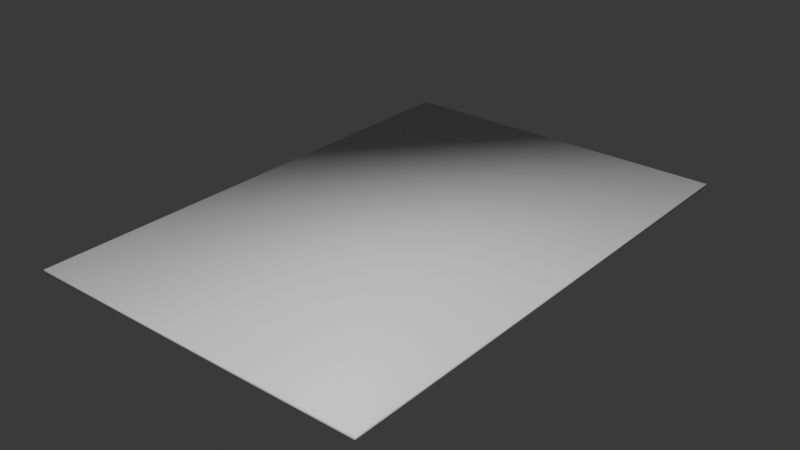 # Source: underground_vault.blend  (saved by Blender 5.2.45; exported with 4.5.12 LTS)
import bpy
from mathutils import Matrix  # noqa: F401  (used for matrix-valued properties, if any)

bpy.ops.wm.read_factory_settings(use_empty=True)
scene = bpy.context.scene
scene.name = 'Scene'

# ---- materials (node trees are filled in below, after node groups)
mat_plaster_vault = bpy.data.materials.new('plaster_vault')
mat_plaster_vault.diffuse_color = (0.5, 0.5, 0.5, 1.0)

# ---- material node trees
mat_plaster_vault.use_nodes = True; mat_plaster_vault.node_tree.nodes.clear()
_N = mat_plaster_vault.node_tree.nodes; _L = mat_plaster_vault.node_tree.links
n0 = _N.new('ShaderNodeBsdfPrincipled'); n0.name = 'Principled BSDF'; n0.location = (-200, 100)
n0.inputs[10].default_value = 0.005
n1 = _N.new('ShaderNodeOutputMaterial'); n1.name = 'Material Output'; n1.location = (200, 100)
_L.new(n0.outputs[0], n1.inputs[0])
n1.is_active_output = True

# ---- world
world_lab = bpy.data.worlds.new('lab'); scene.world = world_lab
world_lab.use_nodes = True; world_lab.node_tree.nodes.clear()
_N = world_lab.node_tree.nodes; _L = world_lab.node_tree.links
n0 = _N.new('ShaderNodeBackground'); n0.name = 'Background'; n0.location = (-200, 100)
n0.inputs[0].default_value = (0.05, 0.05, 0.05, 1.0)
n1 = _N.new('ShaderNodeOutputWorld'); n1.name = 'World Output'; n1.location = (200, 100)
_L.new(n0.outputs[0], n1.inputs[0])
n1.is_active_output = True
world_lab.light_settings.distance = 1.0

# ---- meshes
me_vault_span = bpy.data.meshes.new('vault_span')
me_vault_span.from_pydata([(0.0, 0.0, 0.0), (0.0, 0.0, 0.04), (0.0, 7.034, 0.04), (0.0, 7.034, 0.0), (4.8, 0.0, 0.0), (4.8, 7.034, 0.0), (4.8, 7.034, 0.04), (4.8, 0.0, 0.04)], [], [(0, 1, 2, 3), (4, 5, 6, 7), (0, 4, 7, 1), (3, 2, 6, 5), (0, 3, 5, 4), (1, 7, 6, 2)])
me_vault_span.polygons.foreach_set('use_smooth', [True] * 6)
_k = set([(0, 1), (0, 3), (0, 4), (1, 2), (1, 7), (2, 3), (2, 6), (3, 5), (4, 5), (4, 7), (5, 6), (6, 7)])
me_vault_span.attributes.new('sharp_edge', 'BOOLEAN', 'EDGE').data.foreach_set('value', [ (min(e.vertices), max(e.vertices)) in _k for e in me_vault_span.edges])
_uv = me_vault_span.uv_layers.new(name='UVMap')
_uv.uv.foreach_set('vector', [0.009867, 0.5838, 0.006585, 0.5838, 0.006585, 0.00631, 0.009867, 0.00631, 0.02247, 0.4172, 0.6, 0.4172, 0.6, 0.4205, 0.02247, 0.4205, 0.009867, 0.5838, 0.009867, 0.9779, 0.006585, 0.9779, 0.006585, 0.5838, 0.9937, 0.3983, 0.9937, 0.4016, 0.5996, 0.4016, 0.5996, 0.3983, 0.009867, 0.5838, 0.5874, 0.5838, 0.5874, 0.9779, 0.009867, 0.9779, 0.02206, 0.4016, 0.02206, 0.007462, 0.5996, 0.007462, 0.5996, 0.4016])
me_vault_span.materials.append(mat_plaster_vault)
me_vault_span.update()

# ---- objects
ob_vault_span = bpy.data.objects.new('vault_span', me_vault_span)

# ---- transforms, parenting, visibility, modifiers, constraints
ob_vault_span.location = (0.0, 0.0, 0.0)

# ---- collection membership
scene.collection.objects.link(ob_vault_span)

# ---- scene / render settings (as saved in the file)
scene.frame_start = 1; scene.frame_end = 250; scene.frame_set(1)
scene.render.engine = 'CYCLES'
scene.render.bake_bias = 0.0
scene.render.bake_samples = 0
scene.render.compositor_device = 'GPU'
scene.cycles.samples = 64
scene.eevee.use_volume_custom_range = False
scene.eevee.fast_gi_thickness_near = 0.1
scene.eevee.fast_gi_thickness_far = 0.0
scene.eevee.ray_tracing_options.screen_trace_thickness = 0.1
bpy.context.view_layer.update()

# ---- added for rendering (the .blend has no active camera and no usable light): camera, sun
cam_auto = bpy.data.cameras.new('AutoCamera')
cam_auto.lens = 50.0
cam_auto.sensor_width = 36.0
cam_auto.clip_end = 1000.0
ob_auto_camera = bpy.data.objects.new('AutoCamera', cam_auto)
scene.collection.objects.link(ob_auto_camera)
ob_auto_camera.location = (10.279, -5.93783, 6.32322)
ob_auto_camera.rotation_euler = (1.09748, -7.21219e-08, 0.694738)
scene.camera = ob_auto_camera
light_auto_sun = bpy.data.lights.new('AutoSun', 'SUN')
light_auto_sun.energy = 3.0
light_auto_sun.angle = 0.0523599
ob_auto_sun = bpy.data.objects.new('AutoSun', light_auto_sun)
scene.collection.objects.link(ob_auto_sun)
ob_auto_sun.rotation_euler = (0.872665, 0.174533, 0.523599)
bpy.context.view_layer.update()
